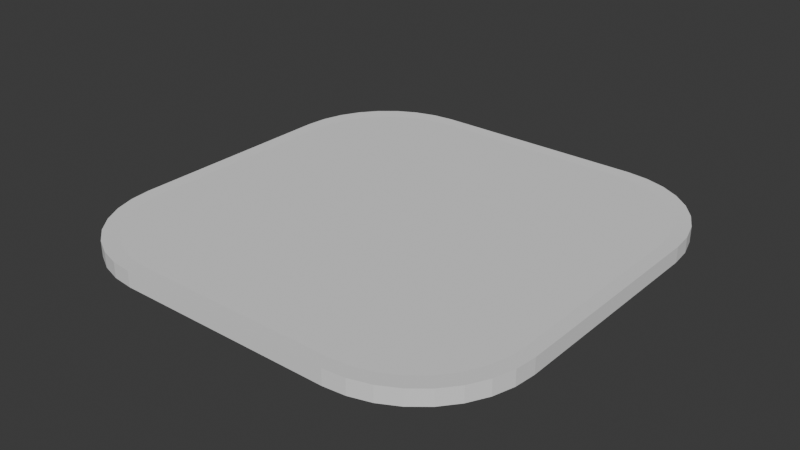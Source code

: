 # Source: PlayerPlatform.blend  (saved by Blender 4.1.24; exported with 4.5.12 LTS)
import bpy
from mathutils import Matrix  # noqa: F401  (used for matrix-valued properties, if any)

bpy.ops.wm.read_factory_settings(use_empty=True)
scene = bpy.context.scene
scene.name = 'Scene'

# ---- collections
col_collection = bpy.data.collections.new('Collection'); scene.collection.children.link(col_collection)

# ---- world
world_world = bpy.data.worlds.new('World'); scene.world = world_world
world_world.use_nodes = True; world_world.node_tree.nodes.clear()
_N = world_world.node_tree.nodes; _L = world_world.node_tree.links
n0 = _N.new('ShaderNodeOutputWorld'); n0.name = 'World Output'; n0.location = (300, 300)
n1 = _N.new('ShaderNodeBackground'); n1.name = 'Background'; n1.location = (10, 300)
n1.inputs[0].default_value = (0.05088, 0.05088, 0.05088, 1.0)
_L.new(n1.outputs[0], n0.inputs[0])
n0.is_active_output = True
world_world.color = (0.05088, 0.05088, 0.05088)
world_world.use_sun_shadow = False
world_world.sun_shadow_jitter_overblur = 0.0

# ---- meshes
me_cube_001 = bpy.data.meshes.new('Cube.001')
me_cube_001.from_pydata([(-0.5, -1.0, -0.03531), (-1.0, -0.5, -0.03531), (-0.5975, -0.9904, -0.03531), (-0.6913, -0.9619, -0.03531), (-0.7778, -0.9157, -0.03531), (-0.8536, -0.8536, -0.03531), (-0.9157, -0.7778, -0.03531), (-0.9619, -0.6913, -0.03531), (-0.9904, -0.5975, -0.03531), (-1.0, -0.5, 0.03531), (-0.5, -1.0, 0.03531), (-0.9904, -0.5975, 0.03531), (-0.9619, -0.6913, 0.03531), (-0.9157, -0.7778, 0.03531), (-0.8536, -0.8536, 0.03531), (-0.7778, -0.9157, 0.03531), (-0.6913, -0.9619, 0.03531), (-0.5975, -0.9904, 0.03531), (-1.0, 0.5, -0.03531), (-0.5, 1.0, -0.03531), (-0.9904, 0.5975, -0.03531), (-0.9619, 0.6913, -0.03531), (-0.9157, 0.7778, -0.03531), (-0.8536, 0.8536, -0.03531), (-0.7778, 0.9157, -0.03531), (-0.6913, 0.9619, -0.03531), (-0.5975, 0.9904, -0.03531), (-0.5, 1.0, 0.03531), (-1.0, 0.5, 0.03531), (-0.5975, 0.9904, 0.03531), (-0.6913, 0.9619, 0.03531), (-0.7778, 0.9157, 0.03531), (-0.8536, 0.8536, 0.03531), (-0.9157, 0.7778, 0.03531), (-0.9619, 0.6913, 0.03531), (-0.9904, 0.5975, 0.03531), (1.0, -0.5, -0.03531), (0.5, -1.0, -0.03531), (0.9904, -0.5975, -0.03531), (0.9619, -0.6913, -0.03531), (0.9157, -0.7778, -0.03531), (0.8536, -0.8536, -0.03531), (0.7778, -0.9157, -0.03531), (0.6913, -0.9619, -0.03531), (0.5975, -0.9904, -0.03531), (0.5, -1.0, 0.03531), (1.0, -0.5, 0.03531), (0.5975, -0.9904, 0.03531), (0.6913, -0.9619, 0.03531), (0.7778, -0.9157, 0.03531), (0.8536, -0.8536, 0.03531), (0.9157, -0.7778, 0.03531), (0.9619, -0.6913, 0.03531), (0.9904, -0.5975, 0.03531), (0.5, 1.0, -0.03531), (1.0, 0.5, -0.03531), (0.5975, 0.9904, -0.03531), (0.6913, 0.9619, -0.03531), (0.7778, 0.9157, -0.03531), (0.8536, 0.8536, -0.03531), (0.9157, 0.7778, -0.03531), (0.9619, 0.6913, -0.03531), (0.9904, 0.5975, -0.03531), (1.0, 0.5, 0.03531), (0.5, 1.0, 0.03531), (0.9904, 0.5975, 0.03531), (0.9619, 0.6913, 0.03531), (0.9157, 0.7778, 0.03531), (0.8536, 0.8536, 0.03531), (0.7778, 0.9157, 0.03531), (0.6913, 0.9619, 0.03531), (0.5975, 0.9904, 0.03531)], [], [(37, 45, 10, 0), (55, 63, 46, 36), (63, 65, 66, 67, 68, 69, 70, 71, 64, 27, 29, 30, 31, 32, 33, 34, 35, 28, 9, 11, 12, 13, 14, 15, 16, 17, 10, 45, 47, 48, 49, 50, 51, 52, 53, 46), (1, 9, 28, 18), (19, 27, 64, 54), (0, 10, 17, 2), (2, 17, 16, 3), (3, 16, 15, 4), (4, 15, 14, 5), (5, 14, 13, 6), (6, 13, 12, 7), (7, 12, 11, 8), (8, 11, 9, 1), (27, 19, 26, 29), (29, 26, 25, 30), (30, 25, 24, 31), (31, 24, 23, 32), (32, 23, 22, 33), (33, 22, 21, 34), (34, 21, 20, 35), (35, 20, 18, 28), (63, 55, 62, 65), (65, 62, 61, 66), (66, 61, 60, 67), (67, 60, 59, 68), (68, 59, 58, 69), (69, 58, 57, 70), (70, 57, 56, 71), (71, 56, 54, 64), (45, 37, 44, 47), (47, 44, 43, 48), (48, 43, 42, 49), (49, 42, 41, 50), (50, 41, 40, 51), (51, 40, 39, 52), (52, 39, 38, 53), (53, 38, 36, 46), (18, 20, 21, 22, 23, 24, 25, 26, 19, 54, 56, 57, 58, 59, 60, 61, 62, 55, 36, 38, 39, 40, 41, 42, 43, 44, 37, 0, 2, 3, 4, 5, 6, 7, 8, 1)])
_uv = me_cube_001.uv_layers.new(name='UVMap')
_uv.uv.foreach_set('vector', [0.375, 0.8125, 0.625, 0.8125, 0.625, 0.9375, 0.375, 0.9375, 0.375, 0.5625, 0.625, 0.5625, 0.625, 0.6875, 0.375, 0.6875, 0.625, 0.5625, 0.6262, 0.5503, 0.6298, 0.5386, 0.6355, 0.5278, 0.6433, 0.5183, 0.6528, 0.5105, 0.6636, 0.5048, 0.6753, 0.5012, 0.6875, 0.5, 0.8125, 0.5, 0.8247, 0.5012, 0.8364, 0.5048, 0.8472, 0.5105, 0.8567, 0.5183, 0.8645, 0.5278, 0.8702, 0.5386, 0.8738, 0.5503, 0.875, 0.5625, 0.875, 0.6875, 0.8738, 0.6997, 0.8702, 0.7114, 0.8645, 0.7222, 0.8567, 0.7317, 0.8472, 0.7395, 0.8364, 0.7452, 0.8247, 0.7488, 0.8125, 0.75, 0.6875, 0.75, 0.6753, 0.7488, 0.6636, 0.7452, 0.6528, 0.7395, 0.6433, 0.7317, 0.6355, 0.7222, 0.6298, 0.7114, 0.6262, 0.6997, 0.625, 0.6875, 0.375, 0.0625, 0.625, 0.0625, 0.625, 0.1875, 0.375, 0.1875, 0.375, 0.3125, 0.625, 0.3125, 0.625, 0.4375, 0.375, 0.4375, 0.375, 0.9375, 0.625, 0.9375, 0.625, 0.9497, 0.375, 0.9497, 0.375, 0.9497, 0.625, 0.9497, 0.625, 0.9614, 0.375, 0.9614, 0.375, 0.9614, 0.625, 0.9614, 0.625, 0.9722, 0.375, 0.9722, 0.375, 0.9722, 0.625, 0.9722, 0.625, 1.0, 0.375, 1.0, 0.375, 0.0, 0.625, 0.0, 0.625, 0.02778, 0.375, 0.02778, 0.375, 0.02778, 0.625, 0.02778, 0.625, 0.03858, 0.375, 0.03858, 0.375, 0.03858, 0.625, 0.03858, 0.625, 0.05031, 0.375, 0.05031, 0.375, 0.05031, 0.625, 0.05031, 0.625, 0.0625, 0.375, 0.0625, 0.625, 0.3125, 0.375, 0.3125, 0.375, 0.3003, 0.625, 0.3003, 0.625, 0.3003, 0.375, 0.3003, 0.375, 0.2886, 0.625, 0.2886, 0.625, 0.2886, 0.375, 0.2886, 0.375, 0.2778, 0.625, 0.2778, 0.625, 0.2778, 0.375, 0.2778, 0.375, 0.25, 0.625, 0.25, 0.625, 0.25, 0.375, 0.25, 0.375, 0.2222, 0.625, 0.2222, 0.625, 0.2222, 0.375, 0.2222, 0.375, 0.2114, 0.625, 0.2114, 0.625, 0.2114, 0.375, 0.2114, 0.375, 0.1997, 0.625, 0.1997, 0.625, 0.1997, 0.375, 0.1997, 0.375, 0.1875, 0.625, 0.1875, 0.625, 0.5625, 0.375, 0.5625, 0.375, 0.5503, 0.625, 0.5503, 0.625, 0.5503, 0.375, 0.5503, 0.375, 0.5386, 0.625, 0.5386, 0.625, 0.5386, 0.375, 0.5386, 0.375, 0.5278, 0.625, 0.5278, 0.625, 0.5278, 0.375, 0.5278, 0.375, 0.5, 0.625, 0.5, 0.625, 0.5, 0.375, 0.5, 0.375, 0.4722, 0.625, 0.4722, 0.625, 0.4722, 0.375, 0.4722, 0.375, 0.4614, 0.625, 0.4614, 0.625, 0.4614, 0.375, 0.4614, 0.375, 0.4497, 0.625, 0.4497, 0.625, 0.4497, 0.375, 0.4497, 0.375, 0.4375, 0.625, 0.4375, 0.625, 0.8125, 0.375, 0.8125, 0.375, 0.8003, 0.625, 0.8003, 0.625, 0.8003, 0.375, 0.8003, 0.375, 0.7886, 0.625, 0.7886, 0.625, 0.7886, 0.375, 0.7886, 0.375, 0.7778, 0.625, 0.7778, 0.625, 0.7778, 0.375, 0.7778, 0.375, 0.75, 0.625, 0.75, 0.625, 0.75, 0.375, 0.75, 0.375, 0.7222, 0.625, 0.7222, 0.625, 0.7222, 0.375, 0.7222, 0.375, 0.7114, 0.625, 0.7114, 0.625, 0.7114, 0.375, 0.7114, 0.375, 0.6997, 0.625, 0.6997, 0.625, 0.6997, 0.375, 0.6997, 0.375, 0.6875, 0.625, 0.6875, 0.125, 0.5625, 0.1262, 0.5503, 0.1298, 0.5386, 0.1355, 0.5278, 0.1433, 0.5183, 0.1528, 0.5105, 0.1636, 0.5048, 0.1753, 0.5012, 0.1875, 0.5, 0.3125, 0.5, 0.3247, 0.5012, 0.3364, 0.5048, 0.3472, 0.5105, 0.3567, 0.5183, 0.3645, 0.5278, 0.3702, 0.5386, 0.3738, 0.5503, 0.375, 0.5625, 0.375, 0.6875, 0.3738, 0.6997, 0.3702, 0.7114, 0.3645, 0.7222, 0.3567, 0.7317, 0.3472, 0.7395, 0.3364, 0.7452, 0.3247, 0.7488, 0.3125, 0.75, 0.1875, 0.75, 0.1753, 0.7488, 0.1636, 0.7452, 0.1528, 0.7395, 0.1433, 0.7317, 0.1355, 0.7222, 0.1298, 0.7114, 0.1262, 0.6997, 0.125, 0.6875])
me_cube_001.update()
me_cube_004 = bpy.data.meshes.new('Cube.004')
me_cube_004.from_pydata([(-0.5, -1.0, -0.03531), (-1.0, -0.5, -0.03531), (-0.5975, -0.9904, -0.03531), (-0.6913, -0.9619, -0.03531), (-0.7778, -0.9157, -0.03531), (-0.8536, -0.8536, -0.03531), (-0.9157, -0.7778, -0.03531), (-0.9619, -0.6913, -0.03531), (-0.9904, -0.5975, -0.03531), (-1.0, -0.5, 0.03531), (-0.5, -1.0, 0.03531), (-0.9904, -0.5975, 0.03531), (-0.9619, -0.6913, 0.03531), (-0.9157, -0.7778, 0.03531), (-0.8536, -0.8536, 0.03531), (-0.7778, -0.9157, 0.03531), (-0.6913, -0.9619, 0.03531), (-0.5975, -0.9904, 0.03531), (-1.0, 0.5, -0.03531), (-0.5, 1.0, -0.03531), (-0.9904, 0.5975, -0.03531), (-0.9619, 0.6913, -0.03531), (-0.9157, 0.7778, -0.03531), (-0.8536, 0.8536, -0.03531), (-0.7778, 0.9157, -0.03531), (-0.6913, 0.9619, -0.03531), (-0.5975, 0.9904, -0.03531), (-0.5, 1.0, 0.03531), (-1.0, 0.5, 0.03531), (-0.5975, 0.9904, 0.03531), (-0.6913, 0.9619, 0.03531), (-0.7778, 0.9157, 0.03531), (-0.8536, 0.8536, 0.03531), (-0.9157, 0.7778, 0.03531), (-0.9619, 0.6913, 0.03531), (-0.9904, 0.5975, 0.03531), (1.0, -0.5, -0.03531), (0.5, -1.0, -0.03531), (0.9904, -0.5975, -0.03531), (0.9619, -0.6913, -0.03531), (0.9157, -0.7778, -0.03531), (0.8536, -0.8536, -0.03531), (0.7778, -0.9157, -0.03531), (0.6913, -0.9619, -0.03531), (0.5975, -0.9904, -0.03531), (0.5, -1.0, 0.03531), (1.0, -0.5, 0.03531), (0.5975, -0.9904, 0.03531), (0.6913, -0.9619, 0.03531), (0.7778, -0.9157, 0.03531), (0.8536, -0.8536, 0.03531), (0.9157, -0.7778, 0.03531), (0.9619, -0.6913, 0.03531), (0.9904, -0.5975, 0.03531), (0.5, 1.0, -0.03531), (1.0, 0.5, -0.03531), (0.5975, 0.9904, -0.03531), (0.6913, 0.9619, -0.03531), (0.7778, 0.9157, -0.03531), (0.8536, 0.8536, -0.03531), (0.9157, 0.7778, -0.03531), (0.9619, 0.6913, -0.03531), (0.9904, 0.5975, -0.03531), (1.0, 0.5, 0.03531), (0.5, 1.0, 0.03531), (0.9904, 0.5975, 0.03531), (0.9619, 0.6913, 0.03531), (0.9157, 0.7778, 0.03531), (0.8536, 0.8536, 0.03531), (0.7778, 0.9157, 0.03531), (0.6913, 0.9619, 0.03531), (0.5975, 0.9904, 0.03531), (-0.6373, -1.056, -0.03766), (-0.5333, -1.067, -0.03766), (-0.5333, -1.067, 0.03766), (-0.6373, -1.056, 0.03766), (-0.7373, -1.026, -0.03766), (-0.7373, -1.026, 0.03766), (-0.8295, -0.9767, -0.03766), (-0.8295, -0.9767, 0.03766), (-0.9104, -0.9104, -0.03766), (-0.9104, -0.9104, 0.03766), (-0.9767, -0.8295, -0.03766), (-0.9767, -0.8295, 0.03766), (-1.026, -0.7373, -0.03766), (-1.026, -0.7373, 0.03766), (-1.056, -0.6373, -0.03766), (-1.056, -0.6373, 0.03766), (-1.067, -0.5333, -0.03766), (-1.067, -0.5333, 0.03766), (-0.6373, 1.056, 0.03766), (-0.5333, 1.067, 0.03766), (-0.5333, 1.067, -0.03766), (-0.6373, 1.056, -0.03766), (-0.7373, 1.026, 0.03766), (-0.7373, 1.026, -0.03766), (-0.8295, 0.9767, 0.03766), (-0.8295, 0.9767, -0.03766), (-0.9104, 0.9104, 0.03766), (-0.9104, 0.9104, -0.03766), (-0.9767, 0.8295, 0.03766), (-0.9767, 0.8295, -0.03766), (-1.026, 0.7373, 0.03766), (-1.026, 0.7373, -0.03766), (-1.056, 0.6373, 0.03766), (-1.056, 0.6373, -0.03766), (-1.067, 0.5333, 0.03766), (-1.067, 0.5333, -0.03766), (1.056, 0.6373, 0.03766), (1.067, 0.5333, 0.03766), (1.067, 0.5333, -0.03766), (1.056, 0.6373, -0.03766), (1.026, 0.7373, 0.03766), (1.026, 0.7373, -0.03766), (0.9767, 0.8295, 0.03766), (0.9767, 0.8295, -0.03766), (0.9104, 0.9104, 0.03766), (0.9104, 0.9104, -0.03766), (0.8295, 0.9767, 0.03766), (0.8295, 0.9767, -0.03766), (0.7373, 1.026, 0.03766), (0.7373, 1.026, -0.03766), (0.6373, 1.056, 0.03766), (0.6373, 1.056, -0.03766), (0.5333, 1.067, 0.03766), (0.5333, 1.067, -0.03766), (0.6373, -1.056, 0.03766), (0.5333, -1.067, 0.03766), (0.5333, -1.067, -0.03766), (0.6373, -1.056, -0.03766), (0.7373, -1.026, 0.03766), (0.7373, -1.026, -0.03766), (0.8295, -0.9767, 0.03766), (0.8295, -0.9767, -0.03766), (0.9104, -0.9104, 0.03766), (0.9104, -0.9104, -0.03766), (0.9767, -0.8295, 0.03766), (0.9767, -0.8295, -0.03766), (1.026, -0.7373, 0.03766), (1.026, -0.7373, -0.03766), (1.056, -0.6373, 0.03766), (1.056, -0.6373, -0.03766), (1.067, -0.5333, 0.03766), (1.067, -0.5333, -0.03766)], [], [(37, 0, 10, 45), (55, 36, 46, 63), (110, 109, 142, 143), (1, 18, 28, 9), (19, 54, 64, 27), (0, 2, 17, 10), (2, 3, 16, 17), (3, 4, 15, 16), (4, 5, 14, 15), (5, 6, 13, 14), (6, 7, 12, 13), (7, 8, 11, 12), (8, 1, 9, 11), (27, 29, 26, 19), (29, 30, 25, 26), (30, 31, 24, 25), (31, 32, 23, 24), (32, 33, 22, 23), (33, 34, 21, 22), (34, 35, 20, 21), (35, 28, 18, 20), (63, 65, 62, 55), (65, 66, 61, 62), (66, 67, 60, 61), (67, 68, 59, 60), (68, 69, 58, 59), (69, 70, 57, 58), (70, 71, 56, 57), (71, 64, 54, 56), (45, 47, 44, 37), (47, 48, 43, 44), (48, 49, 42, 43), (49, 50, 41, 42), (50, 51, 40, 41), (51, 52, 39, 40), (52, 53, 38, 39), (53, 46, 36, 38), (128, 127, 74, 73), (88, 89, 106, 107), (92, 91, 124, 125), (73, 74, 75, 72), (72, 75, 77, 76), (76, 77, 79, 78), (78, 79, 81, 80), (80, 81, 83, 82), (82, 83, 85, 84), (84, 85, 87, 86), (86, 87, 89, 88), (91, 92, 93, 90), (90, 93, 95, 94), (94, 95, 97, 96), (96, 97, 99, 98), (98, 99, 101, 100), (100, 101, 103, 102), (102, 103, 105, 104), (104, 105, 107, 106), (109, 110, 111, 108), (108, 111, 113, 112), (112, 113, 115, 114), (114, 115, 117, 116), (116, 117, 119, 118), (118, 119, 121, 120), (120, 121, 123, 122), (122, 123, 125, 124), (127, 128, 129, 126), (126, 129, 131, 130), (130, 131, 133, 132), (132, 133, 135, 134), (134, 135, 137, 136), (136, 137, 139, 138), (138, 139, 141, 140), (140, 141, 143, 142), (46, 53, 140, 142), (21, 20, 105, 103), (8, 7, 84, 86), (38, 36, 143, 141), (64, 71, 122, 124), (12, 11, 87, 85), (56, 54, 125, 123), (28, 35, 104, 106), (18, 1, 88, 107), (20, 18, 107, 105), (1, 8, 86, 88), (54, 19, 92, 125), (47, 45, 127, 126), (11, 9, 89, 87), (36, 55, 110, 143), (65, 63, 109, 108), (0, 37, 128, 73), (37, 44, 129, 128), (29, 27, 91, 90), (9, 28, 106, 89), (55, 62, 111, 110), (2, 0, 73, 72), (45, 10, 74, 127), (48, 47, 126, 130), (19, 26, 93, 92), (63, 46, 142, 109), (44, 43, 131, 129), (66, 65, 108, 112), (10, 17, 75, 74), (27, 64, 124, 91), (62, 61, 113, 111), (30, 29, 90, 94), (49, 48, 130, 132), (26, 25, 95, 93), (3, 2, 72, 76), (43, 42, 133, 131), (67, 66, 112, 114), (17, 16, 77, 75), (61, 60, 115, 113), (31, 30, 94, 96), (50, 49, 132, 134), (25, 24, 97, 95), (4, 3, 76, 78), (42, 41, 135, 133), (68, 67, 114, 116), (16, 15, 79, 77), (60, 59, 117, 115), (32, 31, 96, 98), (51, 50, 134, 136), (24, 23, 99, 97), (5, 4, 78, 80), (41, 40, 137, 135), (69, 68, 116, 118), (15, 14, 81, 79), (59, 58, 119, 117), (33, 32, 98, 100), (52, 51, 136, 138), (23, 22, 101, 99), (6, 5, 80, 82), (40, 39, 139, 137), (70, 69, 118, 120), (14, 13, 83, 81), (58, 57, 121, 119), (34, 33, 100, 102), (53, 52, 138, 140), (22, 21, 103, 101), (7, 6, 82, 84), (39, 38, 141, 139), (71, 70, 120, 122), (13, 12, 85, 83), (57, 56, 123, 121), (35, 34, 102, 104)])
_uv = me_cube_004.uv_layers.new(name='UVMap')
_uv.uv.foreach_set('vector', [0.375, 0.8125, 0.375, 0.9375, 0.625, 0.9375, 0.625, 0.8125, 0.375, 0.5625, 0.375, 0.6875, 0.625, 0.6875, 0.625, 0.5625, 0.375, 0.5625, 0.625, 0.5625, 0.625, 0.6875, 0.375, 0.6875, 0.375, 0.0625, 0.375, 0.1875, 0.625, 0.1875, 0.625, 0.0625, 0.375, 0.3125, 0.375, 0.4375, 0.625, 0.4375, 0.625, 0.3125, 0.375, 0.9375, 0.375, 0.9497, 0.625, 0.9497, 0.625, 0.9375, 0.375, 0.9497, 0.375, 0.9614, 0.625, 0.9614, 0.625, 0.9497, 0.375, 0.9614, 0.375, 0.9722, 0.625, 0.9722, 0.625, 0.9614, 0.375, 0.9722, 0.375, 1.0, 0.625, 1.0, 0.625, 0.9722, 0.375, 0.0, 0.375, 0.02778, 0.625, 0.02778, 0.625, 0.0, 0.375, 0.02778, 0.375, 0.03858, 0.625, 0.03858, 0.625, 0.02778, 0.375, 0.03858, 0.375, 0.05031, 0.625, 0.05031, 0.625, 0.03858, 0.375, 0.05031, 0.375, 0.0625, 0.625, 0.0625, 0.625, 0.05031, 0.625, 0.3125, 0.625, 0.3003, 0.375, 0.3003, 0.375, 0.3125, 0.625, 0.3003, 0.625, 0.2886, 0.375, 0.2886, 0.375, 0.3003, 0.625, 0.2886, 0.625, 0.2778, 0.375, 0.2778, 0.375, 0.2886, 0.625, 0.2778, 0.625, 0.25, 0.375, 0.25, 0.375, 0.2778, 0.625, 0.25, 0.625, 0.2222, 0.375, 0.2222, 0.375, 0.25, 0.625, 0.2222, 0.625, 0.2114, 0.375, 0.2114, 0.375, 0.2222, 0.625, 0.2114, 0.625, 0.1997, 0.375, 0.1997, 0.375, 0.2114, 0.625, 0.1997, 0.625, 0.1875, 0.375, 0.1875, 0.375, 0.1997, 0.625, 0.5625, 0.625, 0.5503, 0.375, 0.5503, 0.375, 0.5625, 0.625, 0.5503, 0.625, 0.5386, 0.375, 0.5386, 0.375, 0.5503, 0.625, 0.5386, 0.625, 0.5278, 0.375, 0.5278, 0.375, 0.5386, 0.625, 0.5278, 0.625, 0.5, 0.375, 0.5, 0.375, 0.5278, 0.625, 0.5, 0.625, 0.4722, 0.375, 0.4722, 0.375, 0.5, 0.625, 0.4722, 0.625, 0.4614, 0.375, 0.4614, 0.375, 0.4722, 0.625, 0.4614, 0.625, 0.4497, 0.375, 0.4497, 0.375, 0.4614, 0.625, 0.4497, 0.625, 0.4375, 0.375, 0.4375, 0.375, 0.4497, 0.625, 0.8125, 0.625, 0.8003, 0.375, 0.8003, 0.375, 0.8125, 0.625, 0.8003, 0.625, 0.7886, 0.375, 0.7886, 0.375, 0.8003, 0.625, 0.7886, 0.625, 0.7778, 0.375, 0.7778, 0.375, 0.7886, 0.625, 0.7778, 0.625, 0.75, 0.375, 0.75, 0.375, 0.7778, 0.625, 0.75, 0.625, 0.7222, 0.375, 0.7222, 0.375, 0.75, 0.625, 0.7222, 0.625, 0.7114, 0.375, 0.7114, 0.375, 0.7222, 0.625, 0.7114, 0.625, 0.6997, 0.375, 0.6997, 0.375, 0.7114, 0.625, 0.6997, 0.625, 0.6875, 0.375, 0.6875, 0.375, 0.6997, 0.375, 0.8125, 0.625, 0.8125, 0.625, 0.9375, 0.375, 0.9375, 0.375, 0.0625, 0.625, 0.0625, 0.625, 0.1875, 0.375, 0.1875, 0.375, 0.3125, 0.625, 0.3125, 0.625, 0.4375, 0.375, 0.4375, 0.375, 0.9375, 0.625, 0.9375, 0.625, 0.9497, 0.375, 0.9497, 0.375, 0.9497, 0.625, 0.9497, 0.625, 0.9614, 0.375, 0.9614, 0.375, 0.9614, 0.625, 0.9614, 0.625, 0.9722, 0.375, 0.9722, 0.375, 0.9722, 0.625, 0.9722, 0.625, 1.0, 0.375, 1.0, 0.375, 0.0, 0.625, 0.0, 0.625, 0.02778, 0.375, 0.02778, 0.375, 0.02778, 0.625, 0.02778, 0.625, 0.03858, 0.375, 0.03858, 0.375, 0.03858, 0.625, 0.03858, 0.625, 0.05031, 0.375, 0.05031, 0.375, 0.05031, 0.625, 0.05031, 0.625, 0.0625, 0.375, 0.0625, 0.625, 0.3125, 0.375, 0.3125, 0.375, 0.3003, 0.625, 0.3003, 0.625, 0.3003, 0.375, 0.3003, 0.375, 0.2886, 0.625, 0.2886, 0.625, 0.2886, 0.375, 0.2886, 0.375, 0.2778, 0.625, 0.2778, 0.625, 0.2778, 0.375, 0.2778, 0.375, 0.25, 0.625, 0.25, 0.625, 0.25, 0.375, 0.25, 0.375, 0.2222, 0.625, 0.2222, 0.625, 0.2222, 0.375, 0.2222, 0.375, 0.2114, 0.625, 0.2114, 0.625, 0.2114, 0.375, 0.2114, 0.375, 0.1997, 0.625, 0.1997, 0.625, 0.1997, 0.375, 0.1997, 0.375, 0.1875, 0.625, 0.1875, 0.625, 0.5625, 0.375, 0.5625, 0.375, 0.5503, 0.625, 0.5503, 0.625, 0.5503, 0.375, 0.5503, 0.375, 0.5386, 0.625, 0.5386, 0.625, 0.5386, 0.375, 0.5386, 0.375, 0.5278, 0.625, 0.5278, 0.625, 0.5278, 0.375, 0.5278, 0.375, 0.5, 0.625, 0.5, 0.625, 0.5, 0.375, 0.5, 0.375, 0.4722, 0.625, 0.4722, 0.625, 0.4722, 0.375, 0.4722, 0.375, 0.4614, 0.625, 0.4614, 0.625, 0.4614, 0.375, 0.4614, 0.375, 0.4497, 0.625, 0.4497, 0.625, 0.4497, 0.375, 0.4497, 0.375, 0.4375, 0.625, 0.4375, 0.625, 0.8125, 0.375, 0.8125, 0.375, 0.8003, 0.625, 0.8003, 0.625, 0.8003, 0.375, 0.8003, 0.375, 0.7886, 0.625, 0.7886, 0.625, 0.7886, 0.375, 0.7886, 0.375, 0.7778, 0.625, 0.7778, 0.625, 0.7778, 0.375, 0.7778, 0.375, 0.75, 0.625, 0.75, 0.625, 0.75, 0.375, 0.75, 0.375, 0.7222, 0.625, 0.7222, 0.625, 0.7222, 0.375, 0.7222, 0.375, 0.7114, 0.625, 0.7114, 0.625, 0.7114, 0.375, 0.7114, 0.375, 0.6997, 0.625, 0.6997, 0.625, 0.6997, 0.375, 0.6997, 0.375, 0.6875, 0.625, 0.6875, 0.625, 0.6875, 0.625, 0.6997, 0.625, 0.6997, 0.625, 0.6875, 0.375, 0.2114, 0.375, 0.1997, 0.375, 0.1997, 0.375, 0.2114, 0.375, 0.05031, 0.375, 0.03858, 0.375, 0.03858, 0.375, 0.05031, 0.375, 0.6997, 0.375, 0.6875, 0.375, 0.6875, 0.375, 0.6997, 0.625, 0.4375, 0.625, 0.4497, 0.625, 0.4497, 0.625, 0.4375, 0.625, 0.03858, 0.625, 0.05031, 0.625, 0.05031, 0.625, 0.03858, 0.375, 0.4497, 0.375, 0.4375, 0.375, 0.4375, 0.375, 0.4497, 0.625, 0.1875, 0.625, 0.1997, 0.625, 0.1997, 0.625, 0.1875, 0.375, 0.1875, 0.375, 0.0625, 0.375, 0.0625, 0.375, 0.1875, 0.375, 0.1997, 0.375, 0.1875, 0.375, 0.1875, 0.375, 0.1997, 0.375, 0.0625, 0.375, 0.05031, 0.375, 0.05031, 0.375, 0.0625, 0.375, 0.4375, 0.375, 0.3125, 0.375, 0.3125, 0.375, 0.4375, 0.625, 0.8003, 0.625, 0.8125, 0.625, 0.8125, 0.625, 0.8003, 0.625, 0.05031, 0.625, 0.0625, 0.625, 0.0625, 0.625, 0.05031, 0.375, 0.6875, 0.375, 0.5625, 0.375, 0.5625, 0.375, 0.6875, 0.625, 0.5503, 0.625, 0.5625, 0.625, 0.5625, 0.625, 0.5503, 0.375, 0.9375, 0.375, 0.8125, 0.375, 0.8125, 0.375, 0.9375, 0.375, 0.8125, 0.375, 0.8003, 0.375, 0.8003, 0.375, 0.8125, 0.625, 0.3003, 0.625, 0.3125, 0.625, 0.3125, 0.625, 0.3003, 0.625, 0.0625, 0.625, 0.1875, 0.625, 0.1875, 0.625, 0.0625, 0.375, 0.5625, 0.375, 0.5503, 0.375, 0.5503, 0.375, 0.5625, 0.375, 0.9497, 0.375, 0.9375, 0.375, 0.9375, 0.375, 0.9497, 0.625, 0.8125, 0.625, 0.9375, 0.625, 0.9375, 0.625, 0.8125, 0.625, 0.7886, 0.625, 0.8003, 0.625, 0.8003, 0.625, 0.7886, 0.375, 0.3125, 0.375, 0.3003, 0.375, 0.3003, 0.375, 0.3125, 0.625, 0.5625, 0.625, 0.6875, 0.625, 0.6875, 0.625, 0.5625, 0.375, 0.8003, 0.375, 0.7886, 0.375, 0.7886, 0.375, 0.8003, 0.625, 0.5386, 0.625, 0.5503, 0.625, 0.5503, 0.625, 0.5386, 0.625, 0.9375, 0.625, 0.9497, 0.625, 0.9497, 0.625, 0.9375, 0.625, 0.3125, 0.625, 0.4375, 0.625, 0.4375, 0.625, 0.3125, 0.375, 0.5503, 0.375, 0.5386, 0.375, 0.5386, 0.375, 0.5503, 0.625, 0.2886, 0.625, 0.3003, 0.625, 0.3003, 0.625, 0.2886, 0.625, 0.7778, 0.625, 0.7886, 0.625, 0.7886, 0.625, 0.7778, 0.375, 0.3003, 0.375, 0.2886, 0.375, 0.2886, 0.375, 0.3003, 0.375, 0.9614, 0.375, 0.9497, 0.375, 0.9497, 0.375, 0.9614, 0.375, 0.7886, 0.375, 0.7778, 0.375, 0.7778, 0.375, 0.7886, 0.625, 0.5278, 0.625, 0.5386, 0.625, 0.5386, 0.625, 0.5278, 0.625, 0.9497, 0.625, 0.9614, 0.625, 0.9614, 0.625, 0.9497, 0.375, 0.5386, 0.375, 0.5278, 0.375, 0.5278, 0.375, 0.5386, 0.625, 0.2778, 0.625, 0.2886, 0.625, 0.2886, 0.625, 0.2778, 0.625, 0.75, 0.625, 0.7778, 0.625, 0.7778, 0.625, 0.75, 0.375, 0.2886, 0.375, 0.2778, 0.375, 0.2778, 0.375, 0.2886, 0.375, 0.9722, 0.375, 0.9614, 0.375, 0.9614, 0.375, 0.9722, 0.375, 0.7778, 0.375, 0.75, 0.375, 0.75, 0.375, 0.7778, 0.625, 0.5, 0.625, 0.5278, 0.625, 0.5278, 0.625, 0.5, 0.625, 0.9614, 0.625, 0.9722, 0.625, 0.9722, 0.625, 0.9614, 0.375, 0.5278, 0.375, 0.5, 0.375, 0.5, 0.375, 0.5278, 0.625, 0.25, 0.625, 0.2778, 0.625, 0.2778, 0.625, 0.25, 0.625, 0.7222, 0.625, 0.75, 0.625, 0.75, 0.625, 0.7222, 0.375, 0.2778, 0.375, 0.25, 0.375, 0.25, 0.375, 0.2778, 0.375, 1.0, 0.375, 0.9722, 0.375, 0.9722, 0.375, 1.0, 0.375, 0.75, 0.375, 0.7222, 0.375, 0.7222, 0.375, 0.75, 0.625, 0.4722, 0.625, 0.5, 0.625, 0.5, 0.625, 0.4722, 0.625, 0.9722, 0.625, 1.0, 0.625, 1.0, 0.625, 0.9722, 0.375, 0.5, 0.375, 0.4722, 0.375, 0.4722, 0.375, 0.5, 0.625, 0.2222, 0.625, 0.25, 0.625, 0.25, 0.625, 0.2222, 0.625, 0.7114, 0.625, 0.7222, 0.625, 0.7222, 0.625, 0.7114, 0.375, 0.25, 0.375, 0.2222, 0.375, 0.2222, 0.375, 0.25, 0.375, 0.02778, 0.375, 0.0, 0.375, 0.0, 0.375, 0.02778, 0.375, 0.7222, 0.375, 0.7114, 0.375, 0.7114, 0.375, 0.7222, 0.625, 0.4614, 0.625, 0.4722, 0.625, 0.4722, 0.625, 0.4614, 0.625, 0.0, 0.625, 0.02778, 0.625, 0.02778, 0.625, 0.0, 0.375, 0.4722, 0.375, 0.4614, 0.375, 0.4614, 0.375, 0.4722, 0.625, 0.2114, 0.625, 0.2222, 0.625, 0.2222, 0.625, 0.2114, 0.625, 0.6997, 0.625, 0.7114, 0.625, 0.7114, 0.625, 0.6997, 0.375, 0.2222, 0.375, 0.2114, 0.375, 0.2114, 0.375, 0.2222, 0.375, 0.03858, 0.375, 0.02778, 0.375, 0.02778, 0.375, 0.03858, 0.375, 0.7114, 0.375, 0.6997, 0.375, 0.6997, 0.375, 0.7114, 0.625, 0.4497, 0.625, 0.4614, 0.625, 0.4614, 0.625, 0.4497, 0.625, 0.02778, 0.625, 0.03858, 0.625, 0.03858, 0.625, 0.02778, 0.375, 0.4614, 0.375, 0.4497, 0.375, 0.4497, 0.375, 0.4614, 0.625, 0.1997, 0.625, 0.2114, 0.625, 0.2114, 0.625, 0.1997])
me_cube_004.update()

# ---- objects
ob_cube = bpy.data.objects.new('Cube', me_cube_001)
ob_cube_001 = bpy.data.objects.new('Cube.001', me_cube_004)

# ---- transforms, parenting, visibility, modifiers, constraints
ob_cube.location = (1.559e-09, -2.608e-08, 0.0)
ob_cube_001.location = (1.559e-09, -2.608e-08, 0.0)

# ---- collection membership
col_collection.objects.link(ob_cube)
col_collection.objects.link(ob_cube_001)

# ---- scene / render settings (as saved in the file)
scene.frame_start = 1; scene.frame_end = 250; scene.frame_set(1)
scene.render.engine = 'BLENDER_EEVEE_NEXT'
scene.cycles.sampling_pattern = 'TABULATED_SOBOL'
scene.eevee.ray_tracing_options.trace_max_roughness = 0.0
bpy.context.view_layer.update()

# ---- added for rendering (the .blend has no active camera and no usable light): camera, sun
cam_auto = bpy.data.cameras.new('AutoCamera')
cam_auto.lens = 50.0
cam_auto.sensor_width = 36.0
cam_auto.clip_end = 1000.0
ob_auto_camera = bpy.data.objects.new('AutoCamera', cam_auto)
scene.collection.objects.link(ob_auto_camera)
ob_auto_camera.location = (2.79194, -3.35033, 2.23355)
ob_auto_camera.rotation_euler = (1.09748, -7.21219e-08, 0.694738)
scene.camera = ob_auto_camera
light_auto_sun = bpy.data.lights.new('AutoSun', 'SUN')
light_auto_sun.energy = 3.0
light_auto_sun.angle = 0.0523599
ob_auto_sun = bpy.data.objects.new('AutoSun', light_auto_sun)
scene.collection.objects.link(ob_auto_sun)
ob_auto_sun.rotation_euler = (0.872665, 0.174533, 0.523599)
bpy.context.view_layer.update()
